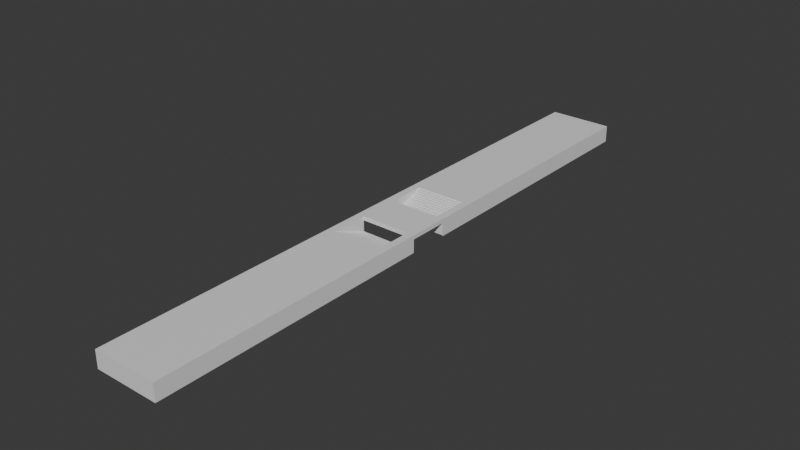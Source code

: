 # Source: Double_Platform_with_Underpass.blend  (saved by Blender 4.5.91; exported with 4.5.12 LTS)
import bpy
from mathutils import Matrix  # noqa: F401  (used for matrix-valued properties, if any)

bpy.ops.wm.read_factory_settings(use_empty=True)
scene = bpy.context.scene
scene.name = 'Scene'

# ---- collections
col_collection = bpy.data.collections.new('Collection'); scene.collection.children.link(col_collection)

# ---- materials (node trees are filled in below, after node groups)
mat_material = bpy.data.materials.new('Material')
mat_material.alpha_threshold = 0.0
mat_material.roughness = 0.5
mat_material.line_color = (0.0, 0.0, 0.0, 1.0)

# ---- material node trees
mat_material.use_nodes = True; mat_material.node_tree.nodes.clear()
_N = mat_material.node_tree.nodes; _L = mat_material.node_tree.links
n0 = _N.new('ShaderNodeOutputMaterial'); n0.name = 'Material Output'; n0.location = (200, 100)
n1 = _N.new('ShaderNodeBsdfPrincipled'); n1.name = 'Principled BSDF'; n1.location = (-200, 100)
n1.inputs[3].default_value = 1.45
_L.new(n1.outputs[0], n0.inputs[0])
n0.is_active_output = True

# ---- world
world_world = bpy.data.worlds.new('World'); scene.world = world_world
world_world.use_nodes = True; world_world.node_tree.nodes.clear()
_N = world_world.node_tree.nodes; _L = world_world.node_tree.links
n0 = _N.new('ShaderNodeOutputWorld'); n0.name = 'World Output'; n0.location = (200, 100)
n1 = _N.new('ShaderNodeBackground'); n1.name = 'Background'; n1.location = (-200, 100)
n1.inputs[0].default_value = (0.05088, 0.05088, 0.05088, 1.0)
_L.new(n1.outputs[0], n0.inputs[0])
n0.is_active_output = True
world_world.color = (0.05088, 0.05088, 0.05088)
world_world.sun_shadow_jitter_overblur = 0.0

# ---- meshes
me_cube = bpy.data.meshes.new('Cube')
me_cube.from_pydata([(8.0, 75.0, 0.2), (8.0, 75.0, -4.05), (8.0, 0.0, 0.2), (8.0, 0.0, -0.8), (0.0, 75.0, 0.2), (0.0, 75.0, -4.05), (0.0, 0.0, 0.2), (0.0, 0.0, -0.8), (0.0, 5.0, -0.8), (8.0, 5.0, 0.2), (0.0, 5.0, 0.2), (8.0, 5.0, -0.8), (0.0, 15.0, 0.2), (8.0, 15.0, 0.2), (2.0, 5.0, -3.8), (8.0, 5.0, -3.8), (2.0, 10.0, -1.8), (0.0, 15.0, 0.2), (0.0, 10.0, -1.55), (0.0, 10.62, -1.55), (0.0, 10.62, -1.3), (0.0, 11.25, -1.3), (0.0, 11.25, -1.05), (0.0, 11.88, -1.05), (0.0, 11.88, -0.8), (0.0, 12.5, -0.8), (0.0, 12.5, -0.55), (0.0, 13.12, -0.55), (0.0, 13.12, -0.3), (0.0, 13.75, -0.3), (0.0, 13.75, -0.05), (0.0, 14.38, -0.05), (0.0, 14.38, 0.2), (6.2, 15.0, 0.2), (6.2, 10.0, -1.8), (6.2, 14.38, 0.2), (6.2, 14.38, -0.05), (6.2, 13.75, -0.05), (6.2, 13.75, -0.3), (6.2, 13.12, -0.3), (6.2, 13.12, -0.55), (6.2, 12.5, -0.55), (6.2, 12.5, -0.8), (6.2, 11.88, -0.8), (6.2, 11.88, -1.05), (6.2, 11.25, -1.05), (6.2, 11.25, -1.3), (6.2, 10.62, -1.3), (6.2, 10.62, -1.55), (6.2, 10.0, -1.55), (0.0, 5.0, -3.8), (0.0, 10.0, -1.8), (0.0, 5.0, -3.55), (0.0, 5.625, -3.55), (0.0, 5.625, -3.3), (0.0, 6.25, -3.3), (0.0, 6.25, -3.05), (0.0, 6.875, -3.05), (0.0, 6.875, -2.8), (0.0, 7.5, -2.8), (0.0, 7.5, -2.55), (0.0, 8.125, -2.55), (0.0, 8.125, -2.3), (0.0, 8.75, -2.3), (0.0, 8.75, -2.05), (0.0, 9.375, -2.05), (0.0, 9.375, -1.8), (6.2, 10.0, -1.8), (6.2, 5.0, -3.8), (6.2, 9.375, -1.8), (6.2, 9.375, -2.05), (6.2, 8.75, -2.05), (6.2, 8.75, -2.3), (6.2, 8.125, -2.3), (6.2, 8.125, -2.55), (6.2, 7.5, -2.55), (6.2, 7.5, -2.8), (6.2, 6.875, -2.8), (6.2, 6.875, -3.05), (6.2, 6.25, -3.05), (6.2, 6.25, -3.3), (6.2, 5.625, -3.3), (6.2, 5.625, -3.55), (6.2, 5.0, -3.55), (8.0, 5.0, -4.05), (6.2, 5.0, 0.2)], [(16, 34)], [(9, 10, 6, 2), (8, 11, 3, 7), (11, 9, 2, 3), (8, 10, 9, 11), (1, 5, 4, 0), (0, 4, 12, 13), (67, 34, 49, 18, 51), (18, 49, 48, 19), (19, 48, 47, 20), (20, 47, 46, 21), (21, 46, 45, 22), (22, 45, 44, 23), (23, 44, 43, 24), (24, 43, 42, 25), (25, 42, 41, 26), (26, 41, 40, 27), (27, 40, 39, 28), (28, 39, 38, 29), (29, 38, 37, 30), (30, 37, 36, 31), (31, 36, 35, 32), (32, 35, 33, 17), (50, 68, 83, 52), (52, 83, 82, 53), (53, 82, 81, 54), (54, 81, 80, 55), (55, 80, 79, 56), (56, 79, 78, 57), (57, 78, 77, 58), (58, 77, 76, 59), (59, 76, 75, 60), (60, 75, 74, 61), (61, 74, 73, 62), (62, 73, 72, 63), (63, 72, 71, 64), (64, 71, 70, 65), (65, 70, 69, 66), (66, 69, 67, 51), (33, 68, 85), (13, 12, 17, 33), (68, 50, 14, 15), (0, 13, 9, 11, 84, 1), (13, 33, 85, 9), (15, 9, 85, 68)])
_uv = me_cube.uv_layers.new(name='UVMap')
_uv.uv.foreach_set('vector', [0.625, 0.6333, 0.875, 0.6333, 0.875, 0.75, 0.625, 0.75, 0.125, 0.6333, 0.375, 0.6333, 0.375, 0.75, 0.125, 0.75, 0.375, 0.6333, 0.625, 0.6333, 0.625, 0.75, 0.375, 0.75, 0.375, 0.1167, 0.625, 0.1167, 0.625, 0.6333, 0.375, 0.6333, 0.0, 0.0, 0.0, 0.0, 0.875, 0.5, 0.625, 0.5, 0.625, 0.5, 0.875, 0.5, 0.875, 0.6167, 0.625, 0.6167, 0.625, 0.6167, 0.0, 0.0, 0.625, 0.6167, 0.875, 0.6167, 0.875, 0.6167, 0.875, 0.6167, 0.625, 0.6167, 0.625, 0.6167, 0.875, 0.6167, 0.875, 0.6167, 0.625, 0.6167, 0.625, 0.6167, 0.875, 0.6167, 0.875, 0.6167, 0.625, 0.6167, 0.625, 0.6167, 0.875, 0.6167, 0.875, 0.6167, 0.625, 0.6167, 0.625, 0.6167, 0.875, 0.6167, 0.875, 0.6167, 0.625, 0.6167, 0.625, 0.6167, 0.875, 0.6167, 0.875, 0.6167, 0.625, 0.6167, 0.625, 0.6167, 0.875, 0.6167, 0.875, 0.6167, 0.625, 0.6167, 0.625, 0.6167, 0.875, 0.6167, 0.875, 0.6167, 0.625, 0.6167, 0.625, 0.6167, 0.875, 0.6167, 0.875, 0.6167, 0.625, 0.6167, 0.625, 0.6167, 0.875, 0.6167, 0.875, 0.6167, 0.625, 0.6167, 0.625, 0.6167, 0.875, 0.6167, 0.875, 0.6167, 0.625, 0.6167, 0.625, 0.6167, 0.875, 0.6167, 0.875, 0.6167, 0.625, 0.6167, 0.625, 0.6167, 0.875, 0.6167, 0.875, 0.6167, 0.625, 0.6167, 0.625, 0.6167, 0.875, 0.6167, 0.875, 0.6167, 0.625, 0.6167, 0.625, 0.6167, 0.875, 0.6167, 0.875, 0.6167, 0.625, 0.6167, 0.625, 0.6167, 0.875, 0.6167, 0.875, 0.6167, 0.625, 0.6167, 0.625, 0.6167, 0.875, 0.6167, 0.875, 0.6167, 0.625, 0.6167, 0.625, 0.6167, 0.875, 0.6167, 0.875, 0.6167, 0.625, 0.6167, 0.625, 0.6167, 0.875, 0.6167, 0.875, 0.6167, 0.625, 0.6167, 0.625, 0.6167, 0.875, 0.6167, 0.875, 0.6167, 0.625, 0.6167, 0.625, 0.6167, 0.875, 0.6167, 0.875, 0.6167, 0.625, 0.6167, 0.625, 0.6167, 0.875, 0.6167, 0.875, 0.6167, 0.625, 0.6167, 0.625, 0.6167, 0.875, 0.6167, 0.875, 0.6167, 0.625, 0.6167, 0.625, 0.6167, 0.875, 0.6167, 0.875, 0.6167, 0.625, 0.6167, 0.625, 0.6167, 0.875, 0.6167, 0.875, 0.6167, 0.625, 0.6167, 0.625, 0.6167, 0.875, 0.6167, 0.875, 0.6167, 0.625, 0.6167, 0.625, 0.6167, 0.875, 0.6167, 0.875, 0.6167, 0.625, 0.6167, 0.625, 0.6167, 0.875, 0.6167, 0.875, 0.6167, 0.625, 0.6167, 0.625, 0.6167, 0.875, 0.6167, 0.875, 0.6167, 0.625, 0.6167, 0.625, 0.6167, 0.875, 0.6167, 0.875, 0.6167, 0.625, 0.6167, 0.625, 0.6167, 0.875, 0.6167, 0.875, 0.6167, 0.625, 0.6167, 0.625, 0.6167, 0.875, 0.6167, 0.625, 0.6167, 0.0, 0.0, 0.0, 0.0, 0.625, 0.6167, 0.875, 0.6167, 0.875, 0.6167, 0.625, 0.6167, 0.625, 0.6167, 0.875, 0.6167, 0.875, 0.6167, 0.625, 0.6167, 0.0, 0.0, 0.0, 0.0, 0.0, 0.0, 0.0, 0.0, 0.0, 0.0, 0.0, 0.0, 0.625, 0.6167, 0.625, 0.6167, 0.0, 0.0, 0.0, 0.0, 0.625, 0.6167, 0.0, 0.0, 0.0, 0.0, 0.0, 0.0])
me_cube.materials.append(mat_material)
me_cube.use_mirror_vertex_groups = False
me_cube.update()

# ---- objects
ob_cube = bpy.data.objects.new('Cube', me_cube)

# ---- transforms, parenting, visibility, modifiers, constraints
ob_cube.location = (0.0, 0.0, 0.0)
ob_cube.lock_rotations_4d = False
ob_cube.empty_display_type = 'ARROWS'
ob_cube.lineart.crease_threshold = 0.0
_m = ob_cube.modifiers.new('Mirror', 'MIRROR')
_m.use_axis = (True, True, False)

# ---- collection membership
col_collection.objects.link(ob_cube)

# ---- scene / render settings (as saved in the file)
scene.frame_start = 1; scene.frame_end = 250; scene.frame_set(1)
scene.render.engine = 'BLENDER_EEVEE_NEXT'
bpy.context.view_layer.update()

# ---- added for rendering (the .blend has no active camera and no usable light): camera, sun
cam_auto = bpy.data.cameras.new('AutoCamera')
cam_auto.lens = 50.0
cam_auto.sensor_width = 36.0
cam_auto.clip_end = 2450.43
ob_auto_camera = bpy.data.objects.new('AutoCamera', cam_auto)
scene.collection.objects.link(ob_auto_camera)
ob_auto_camera.location = (139.626, -167.552, 109.776)
ob_auto_camera.rotation_euler = (1.09748, -7.21219e-08, 0.694738)
scene.camera = ob_auto_camera
light_auto_sun = bpy.data.lights.new('AutoSun', 'SUN')
light_auto_sun.energy = 3.0
light_auto_sun.angle = 0.0523599
ob_auto_sun = bpy.data.objects.new('AutoSun', light_auto_sun)
scene.collection.objects.link(ob_auto_sun)
ob_auto_sun.rotation_euler = (0.872665, 0.174533, 0.523599)
bpy.context.view_layer.update()

